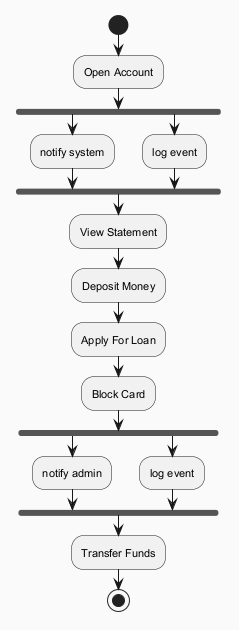

The diagram above was rendered by PlantUML. Its source (embedded in the PNG):
@startuml
skinparam backgroundColor #FAFAFA
skinparam classBackgroundColor #FFF3E0
skinparam classBorderColor #E65100
skinparam defaultFontSize 11
start
:Open Account;
fork
:notify system;
fork again
:log event;
end fork
:View Statement;
:Deposit Money;
:Apply For Loan;
:Block Card;
fork
:notify admin;
fork again
:log event;
end fork
:Transfer Funds;
stop
@enduml